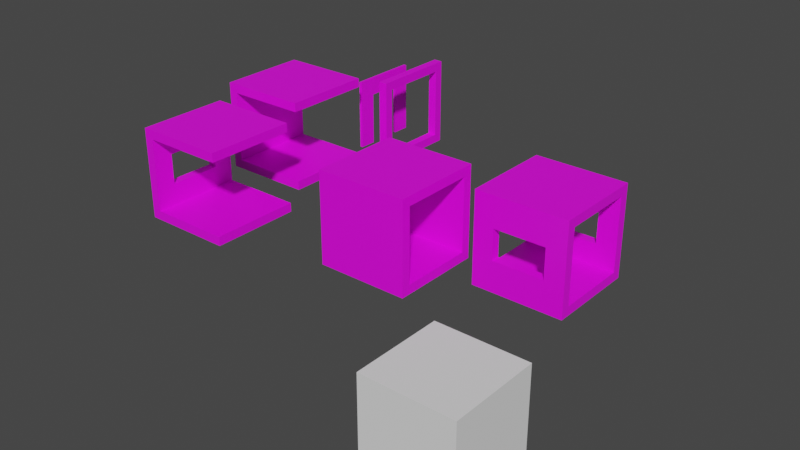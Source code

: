 # Source: TheOuterLevel.blend  (saved by Blender 3.4.6; exported with 4.5.12 LTS)
import bpy
from mathutils import Matrix  # noqa: F401  (used for matrix-valued properties, if any)

bpy.ops.wm.read_factory_settings(use_empty=True)
scene = bpy.context.scene
scene.name = 'Scene'

# ---- collections
col_base = bpy.data.collections.new('_Base'); scene.collection.children.link(col_base)
col_bearingdoorframe = bpy.data.collections.new('BearingDoorFrame'); scene.collection.children.link(col_bearingdoorframe)
col_3x3_pass = bpy.data.collections.new('3x3_Pass'); scene.collection.children.link(col_3x3_pass)
col_3x3_3pass = bpy.data.collections.new('3x3_3Pass'); scene.collection.children.link(col_3x3_3pass)
col_3x3_3passwithwindow = bpy.data.collections.new('3x3_3PassWithWindow'); scene.collection.children.link(col_3x3_3passwithwindow)
col_3x3_bearing = bpy.data.collections.new('3x3_Bearing'); scene.collection.children.link(col_3x3_bearing)
col_3x3_passwith2windows = bpy.data.collections.new('3x3_PassWith2Windows'); scene.collection.children.link(col_3x3_passwith2windows)

# ---- images (referenced by path relative to the original .blend; pixels are not part of the script)
import os
ASSET_DIR = os.environ.get("B2B_ASSET_DIR", "")  # directory of the original .blend (textures are referenced by path, not embedded)
HERE = os.path.dirname(os.path.abspath(__file__))  # packed textures are extracted next to this script under _unpacked/

def load_image(name, relpath, width, height, colorspace="sRGB"):
    """Load a texture the original file referenced (path relative to the .blend, or extracted next to this script)."""
    p = next((c for c in (os.path.join(HERE, relpath), os.path.join(ASSET_DIR, relpath)) if relpath and os.path.exists(c)), "")
    if p:
        img = bpy.data.images.load(p, check_existing=True)
        img.name = name
    else:  # same state as the original file: an image datablock whose file is absent (Cycles renders it pink)
        img = bpy.data.images.new(name, width, height)
        img.source = "FILE"
        img.filepath = "//" + (relpath or name)
    img.colorspace_settings.name = colorspace
    return img
img_9nfczbjtet_jpg = load_image('9NFczBJteT.jpg', '9NFczBJteT.jpg', 1024, 1024, 'sRGB')
img_1wh3vs3lfs_jpg = load_image('1wh3Vs3lFs.jpg', '1wh3Vs3lFs.jpg', 1024, 1024, 'sRGB')
img_wln69sd93y_jpg = load_image('wLN69Sd93Y.jpg', 'wLN69Sd93Y.jpg', 1024, 1024, 'sRGB')

# ---- materials (node trees are filled in below, after node groups)
mat_metal2 = bpy.data.materials.new('Metal2')
mat_metal2.use_transparent_shadow = False
mat_metal = bpy.data.materials.new('Metal')
mat_metal.alpha_threshold = 0.0
mat_metal.use_transparent_shadow = False
mat_metal.roughness = 0.5
mat_metal.line_color = (0.0, 0.0, 0.0, 1.0)
mat_metal3 = bpy.data.materials.new('Metal3')
mat_metal3.use_transparent_shadow = False

# ---- material node trees
mat_metal2.use_nodes = True; mat_metal2.node_tree.nodes.clear()
_N = mat_metal2.node_tree.nodes; _L = mat_metal2.node_tree.links
n0 = _N.new('ShaderNodeBsdfPrincipled'); n0.name = 'Principled BSDF'; n0.location = (10, 300)
n0.distribution = 'GGX'
n0.subsurface_method = 'RANDOM_WALK_SKIN'
n0.inputs[3].default_value = 1.45
n0.inputs[27].default_value = (0.0, 0.0, 0.0, 1.0)
n0.inputs[28].default_value = 1.0
n1 = _N.new('ShaderNodeOutputMaterial'); n1.name = 'Material Output'; n1.location = (300, 300)
n2 = _N.new('ShaderNodeTexImage'); n2.name = 'Image Texture'; n2.location = (-190, 275)
n2.image = img_9nfczbjtet_jpg
_L.new(n0.outputs[0], n1.inputs[0])
_L.new(n2.outputs[0], n0.inputs[0])
n1.is_active_output = True
mat_metal.use_nodes = True; mat_metal.node_tree.nodes.clear()
_N = mat_metal.node_tree.nodes; _L = mat_metal.node_tree.links
n0 = _N.new('ShaderNodeOutputMaterial'); n0.name = 'Material Output'; n0.location = (300, 300)
n1 = _N.new('ShaderNodeBsdfPrincipled'); n1.name = 'Principled BSDF'; n1.location = (10, 300)
n1.distribution = 'GGX'
n1.subsurface_method = 'RANDOM_WALK_SKIN'
n1.inputs[3].default_value = 1.45
n1.inputs[27].default_value = (0.0, 0.0, 0.0, 1.0)
n1.inputs[28].default_value = 1.0
n2 = _N.new('ShaderNodeTexImage'); n2.name = 'Image Texture'; n2.location = (-280, 275)
n2.image = img_1wh3vs3lfs_jpg
_L.new(n1.outputs[0], n0.inputs[0])
_L.new(n2.outputs[0], n1.inputs[0])
n0.is_active_output = True
mat_metal3.use_nodes = True; mat_metal3.node_tree.nodes.clear()
_N = mat_metal3.node_tree.nodes; _L = mat_metal3.node_tree.links
n0 = _N.new('ShaderNodeBsdfPrincipled'); n0.name = 'Principled BSDF'; n0.location = (10, 300)
n0.distribution = 'GGX'
n0.subsurface_method = 'RANDOM_WALK_SKIN'
n0.inputs[3].default_value = 1.45
n0.inputs[27].default_value = (0.0, 0.0, 0.0, 1.0)
n0.inputs[28].default_value = 1.0
n1 = _N.new('ShaderNodeOutputMaterial'); n1.name = 'Material Output'; n1.location = (300, 300)
n2 = _N.new('ShaderNodeTexImage'); n2.name = 'Image Texture'; n2.location = (-280, 275)
n2.image = img_wln69sd93y_jpg
_L.new(n0.outputs[0], n1.inputs[0])
_L.new(n2.outputs[0], n0.inputs[0])
n1.is_active_output = True

# ---- world
world_world = bpy.data.worlds.new('World'); scene.world = world_world
world_world.use_nodes = True; world_world.node_tree.nodes.clear()
_N = world_world.node_tree.nodes; _L = world_world.node_tree.links
n0 = _N.new('ShaderNodeOutputWorld'); n0.name = 'World Output'; n0.location = (300, 300)
n1 = _N.new('ShaderNodeBackground'); n1.name = 'Background'; n1.location = (10, 300)
n1.inputs[0].default_value = (0.05088, 0.05088, 0.05088, 1.0)
_L.new(n1.outputs[0], n0.inputs[0])
n0.is_active_output = True
world_world.color = (0.05088, 0.05088, 0.05088)
world_world.use_sun_shadow = False
world_world.sun_shadow_jitter_overblur = 0.0

# ---- meshes
me_cube_011 = bpy.data.meshes.new('Cube.011')
me_cube_011.from_pydata([(-1.5, -1.502, -1.5), (-1.5, -1.502, 1.5), (-1.5, 1.502, -1.5), (-1.5, 1.502, 1.5), (1.5, -1.502, -1.5), (1.5, -1.502, 1.5), (1.5, 1.502, -1.5), (1.5, 1.502, 1.5)], [], [(0, 1, 3, 2), (2, 3, 7, 6), (6, 7, 5, 4), (4, 5, 1, 0), (2, 6, 4, 0), (7, 3, 1, 5)])
_uv = me_cube_011.uv_layers.new(name='UVMap')
_uv.uv.foreach_set('vector', [0.375, 0.0, 0.625, 0.0, 0.625, 0.25, 0.375, 0.25, 0.375, 0.25, 0.625, 0.25, 0.625, 0.5, 0.375, 0.5, 0.375, 0.5, 0.625, 0.5, 0.625, 0.75, 0.375, 0.75, 0.375, 0.75, 0.625, 0.75, 0.625, 1.0, 0.375, 1.0, 0.125, 0.5, 0.375, 0.5, 0.375, 0.75, 0.125, 0.75, 0.625, 0.5, 0.875, 0.5, 0.875, 0.75, 0.625, 0.75])
me_cube_011.update()
me_cube_015 = bpy.data.meshes.new('Cube.015')
me_cube_015.from_pydata([(0.0, -1.202, -1.202), (0.0, -1.202, 1.202), (0.0, 1.202, -1.202), (0.0, 1.202, 1.202), (0.0, 1.202, 0.5984), (0.0, -1.202, 0.5984), (0.0, -0.6013, -1.202), (0.0, 0.6013, -1.202), (0.0, 0.6013, 1.202), (0.0, -0.6013, 1.202), (0.0, 0.6013, 0.5984), (0.0, -0.6013, 0.5984)], [], [(0, 5, 11, 6), (10, 8, 3, 4), (5, 1, 9, 11), (8, 10, 11, 9), (7, 10, 4, 2)])
_uv = me_cube_015.uv_layers.new(name='UVMap')
_uv.uv.foreach_set('vector', [0.375, 0.0, 0.5623, 0.0, 0.5623, 0.06245, 0.375, 0.06245, 0.5623, 0.1876, 0.625, 0.1876, 0.625, 0.25, 0.5623, 0.25, 0.5623, 0.0, 0.625, 0.0, 0.625, 0.06245, 0.5623, 0.06245, 0.625, 0.1876, 0.5623, 0.1876, 0.5623, 0.06245, 0.625, 0.06245, 0.375, 0.1876, 0.5623, 0.1876, 0.5623, 0.25, 0.375, 0.25])
me_cube_015.materials.append(mat_metal2)
me_cube_015.update()
me_cube_012 = bpy.data.meshes.new('Cube.012')
me_cube_012.from_pydata([(-1.5, -1.502, -1.5), (-1.5, -1.502, 1.5), (-1.5, 1.502, -1.5), (-1.5, 1.502, 1.5), (1.5, -1.502, -1.5), (1.5, -1.502, 1.5), (1.5, 1.502, -1.5), (1.5, 1.502, 1.5)], [], [(2, 3, 7, 6), (4, 5, 1, 0), (2, 6, 4, 0), (7, 3, 1, 5)])
_uv = me_cube_012.uv_layers.new(name='UVMap')
_uv.uv.foreach_set('vector', [0.375, 0.25, 0.625, 0.25, 0.625, 0.5, 0.375, 0.5, 0.375, 0.75, 0.625, 0.75, 0.625, 1.0, 0.375, 1.0, 0.125, 0.5, 0.375, 0.5, 0.375, 0.75, 0.125, 0.75, 0.625, 0.5, 0.875, 0.5, 0.875, 0.75, 0.625, 0.75])
me_cube_012.materials.append(mat_metal)
me_cube_012.update()
me_cube_013 = bpy.data.meshes.new('Cube.013')
me_cube_013.from_pydata([(-1.5, -1.502, -1.5), (-1.5, -1.502, 1.5), (-1.5, 1.502, -1.5), (-1.5, 1.502, 1.5), (1.5, -1.502, -1.5), (1.5, -1.502, 1.5), (1.5, 1.502, -1.5), (1.5, 1.502, 1.5)], [], [(0, 1, 3, 2), (2, 6, 4, 0), (7, 3, 1, 5)])
_uv = me_cube_013.uv_layers.new(name='UVMap')
_uv.uv.foreach_set('vector', [0.375, 0.0, 0.625, 0.0, 0.625, 0.25, 0.375, 0.25, 0.125, 0.5, 0.375, 0.5, 0.375, 0.75, 0.125, 0.75, 0.625, 0.5, 0.875, 0.5, 0.875, 0.75, 0.625, 0.75])
me_cube_013.materials.append(mat_metal)
me_cube_013.update()
me_cube_014 = bpy.data.meshes.new('Cube.014')
me_cube_014.from_pydata([(-1.0, -1.502, -1.5), (-1.0, -1.502, 1.5), (-1.0, 1.502, -1.5), (-1.0, 1.502, 1.5), (2.0, -1.502, -1.5), (2.0, -1.502, 1.5), (2.0, 1.502, -1.5), (2.0, 1.502, 1.5), (-1.0, -1.502, 0.5004), (-1.0, -1.502, -0.5004), (-1.0, 1.502, -0.5004), (-1.0, 1.502, 0.5004), (-1.0, -0.8478, 1.5), (-1.0, 0.8478, 1.5), (-1.0, -0.8478, -1.5), (-1.0, 0.8478, -1.5), (2.0, -0.8478, -1.5), (2.0, 0.8478, -1.5), (2.0, 0.8478, 1.5), (2.0, -0.8478, 1.5), (-1.0, 0.8478, 0.5004), (-1.0, -0.8478, 0.5004), (-1.0, 0.8478, -0.5004), (-1.0, -0.8478, -0.5004)], [], [(8, 21, 23, 9), (15, 22, 10, 2), (8, 1, 12, 21), (0, 9, 23, 14), (19, 12, 1, 5), (20, 11, 10, 22), (20, 13, 3, 11), (14, 16, 4, 0), (2, 6, 17, 15), (13, 20, 21, 12), (12, 19, 18, 13), (16, 14, 15, 17), (22, 15, 14, 23), (7, 3, 13, 18)])
_uv = me_cube_014.uv_layers.new(name='UVMap')
_uv.uv.foreach_set('vector', [0.5417, 0.0, 0.5417, 0.05446, 0.4583, 0.05446, 0.4583, 0.0, 0.375, 0.1955, 0.4583, 0.1955, 0.4583, 0.25, 0.375, 0.25, 0.5417, 0.0, 0.625, 0.0, 0.625, 0.05446, 0.5417, 0.05446, 0.375, 0.0, 0.4583, 0.0, 0.4583, 0.05446, 0.375, 0.05446, 0.625, 0.6955, 0.875, 0.6955, 0.875, 0.75, 0.625, 0.75, 0.5417, 0.1955, 0.5417, 0.25, 0.4583, 0.25, 0.4583, 0.1955, 0.5417, 0.1955, 0.625, 0.1955, 0.625, 0.25, 0.5417, 0.25, 0.125, 0.6955, 0.375, 0.6955, 0.375, 0.75, 0.125, 0.75, 0.125, 0.5, 0.375, 0.5, 0.375, 0.5545, 0.125, 0.5545, 0.625, 0.1955, 0.5417, 0.1955, 0.5417, 0.05446, 0.625, 0.05446, 0.875, 0.6955, 0.625, 0.6955, 0.625, 0.5545, 0.875, 0.5545, 0.375, 0.6955, 0.125, 0.6955, 0.125, 0.5545, 0.375, 0.5545, 0.4583, 0.1955, 0.375, 0.1955, 0.375, 0.05446, 0.4583, 0.05446, 0.625, 0.5, 0.875, 0.5, 0.875, 0.5545, 0.625, 0.5545])
me_cube_014.materials.append(mat_metal)
me_cube_014.update()
me_cube_018 = bpy.data.meshes.new('Cube.018')
me_cube_018.from_pydata([(-5.684e-14, -1.502, -1.502), (-5.684e-14, -1.502, 1.502), (-5.684e-14, 1.502, -1.502), (-5.684e-14, 1.502, 1.502), (-5.684e-14, -1.201, -1.502), (-5.684e-14, 1.201, -1.502), (-5.684e-14, 1.201, 1.502), (-5.684e-14, -1.201, 1.502), (-5.684e-14, -1.502, 1.202), (-5.684e-14, -1.502, -1.202), (-5.684e-14, 1.502, -1.202), (-5.684e-14, 1.502, 1.202), (-5.684e-14, 1.201, 1.202), (-5.684e-14, 1.201, -1.202), (-5.684e-14, -1.201, 1.202), (-5.684e-14, -1.201, -1.202)], [], [(13, 5, 4, 15), (6, 12, 14, 7), (0, 9, 15, 4), (5, 13, 10, 2), (12, 6, 3, 11), (8, 14, 15, 9), (12, 11, 10, 13), (8, 1, 7, 14)])
_uv = me_cube_018.uv_layers.new(name='UVMap')
_uv.uv.foreach_set('vector', [0.4, 0.225, 0.375, 0.225, 0.375, 0.025, 0.4, 0.025, 0.625, 0.225, 0.6, 0.225, 0.6, 0.025, 0.625, 0.025, 0.375, 0.0, 0.4, 0.0, 0.4, 0.025, 0.375, 0.025, 0.375, 0.225, 0.4, 0.225, 0.4, 0.25, 0.375, 0.25, 0.6, 0.225, 0.625, 0.225, 0.625, 0.25, 0.6, 0.25, 0.6, 0.0, 0.6, 0.025, 0.4, 0.025, 0.4, 0.0, 0.6, 0.225, 0.6, 0.25, 0.4, 0.25, 0.4, 0.225, 0.6, 0.0, 0.625, 0.0, 0.625, 0.025, 0.6, 0.025])
me_cube_018.materials.append(mat_metal3)
me_cube_018.update()
me_cube_010 = bpy.data.meshes.new('Cube.010')
me_cube_010.from_pydata([(-1.5, -1.5, -1.5), (-1.5, -1.5, 1.5), (-1.5, 1.5, -1.5), (-1.5, 1.5, 1.5), (1.5, -1.5, -1.5), (1.5, -1.5, 1.5), (1.5, 1.5, -1.5), (1.5, 1.5, 1.5), (-1.5, -1.5, -0.4998), (-1.5, -1.5, 0.4998), (1.5, -1.5, 0.4998), (1.5, -1.5, -0.4998), (0.8488, 1.5, 1.5), (-0.8488, 1.5, 1.5), (-0.8488, 1.5, -1.5), (0.8488, 1.5, -1.5), (0.8488, -1.5, -1.5), (-0.8488, -1.5, -1.5), (0.8488, -1.5, 1.5), (-0.8488, -1.5, 1.5), (-0.8488, -1.5, 0.4998), (0.8488, -1.5, 0.4998), (-0.8488, -1.5, -0.4998), (0.8488, -1.5, -0.4998), (-0.8488, 1.5, -0.5), (-0.8488, 1.5, 0.5), (0.8488, 1.5, 0.5), (0.8488, 1.5, -0.5), (1.5, 1.5, -0.5), (1.5, 1.5, 0.5), (-1.5, 1.5, 0.5), (-1.5, 1.5, -0.5)], [], [(13, 3, 1, 19), (20, 19, 1, 9), (4, 11, 23, 16), (2, 14, 17, 0), (10, 21, 23, 11), (10, 5, 18, 21), (20, 9, 8, 22), (2, 31, 24, 14), (15, 6, 4, 16), (17, 22, 8, 0), (15, 27, 28, 6), (19, 20, 21, 18), (26, 12, 7, 29), (13, 19, 18, 12), (15, 16, 17, 14), (22, 17, 16, 23), (30, 3, 13, 25), (7, 12, 18, 5), (12, 26, 25, 13), (30, 25, 24, 31), (26, 29, 28, 27), (27, 15, 14, 24)])
_uv = me_cube_010.uv_layers.new(name='UVMap')
_uv.uv.foreach_set('vector', [0.8207, 0.5, 0.875, 0.5, 0.875, 0.75, 0.8207, 0.75, 0.5417, 0.9457, 0.625, 0.9457, 0.625, 1.0, 0.5417, 1.0, 0.375, 0.75, 0.4583, 0.75, 0.4583, 0.8043, 0.375, 0.8043, 0.125, 0.5, 0.1793, 0.5, 0.1793, 0.75, 0.125, 0.75, 0.5417, 0.75, 0.5417, 0.8043, 0.4583, 0.8043, 0.4583, 0.75, 0.5417, 0.75, 0.625, 0.75, 0.625, 0.8043, 0.5417, 0.8043, 0.5417, 0.9457, 0.5417, 1.0, 0.4583, 1.0, 0.4583, 0.9457, 0.375, 0.25, 0.4583, 0.25, 0.4583, 0.3043, 0.375, 0.3043, 0.3207, 0.5, 0.375, 0.5, 0.375, 0.75, 0.3207, 0.75, 0.375, 0.9457, 0.4583, 0.9457, 0.4583, 1.0, 0.375, 1.0, 0.375, 0.4457, 0.4583, 0.4457, 0.4583, 0.5, 0.375, 0.5, 0.625, 0.9457, 0.5417, 0.9457, 0.5417, 0.8043, 0.625, 0.8043, 0.5417, 0.4457, 0.625, 0.4457, 0.625, 0.5, 0.5417, 0.5, 0.8207, 0.5, 0.8207, 0.75, 0.6793, 0.75, 0.6793, 0.5, 0.3207, 0.5, 0.3207, 0.75, 0.1793, 0.75, 0.1793, 0.5, 0.4583, 0.9457, 0.375, 0.9457, 0.375, 0.8043, 0.4583, 0.8043, 0.5417, 0.25, 0.625, 0.25, 0.625, 0.3043, 0.5417, 0.3043, 0.625, 0.5, 0.6793, 0.5, 0.6793, 0.75, 0.625, 0.75, 0.625, 0.4457, 0.5417, 0.4457, 0.5417, 0.3043, 0.625, 0.3043, 0.5417, 0.25, 0.5417, 0.3043, 0.4583, 0.3043, 0.4583, 0.25, 0.5417, 0.4457, 0.5417, 0.5, 0.4583, 0.5, 0.4583, 0.4457, 0.4583, 0.4457, 0.375, 0.4457, 0.375, 0.3043, 0.4583, 0.3043])
me_cube_010.materials.append(mat_metal)
me_cube_010.update()

# ---- objects
ob_3x3 = bpy.data.objects.new('3x3', me_cube_011)
ob_bearingdoorframe = bpy.data.objects.new('BearingDoorFrame', me_cube_015)
ob_3x3_pass = bpy.data.objects.new('3x3_Pass', me_cube_012)
ob_3x3_3pass = bpy.data.objects.new('3x3_3Pass', me_cube_013)
ob_3x3_3passwithwindow = bpy.data.objects.new('3x3_3PassWithWindow', me_cube_014)
ob_bearing = bpy.data.objects.new('Bearing', me_cube_018)
ob_3x3_passwith2windows = bpy.data.objects.new('3x3_PassWith2Windows', me_cube_010)

# ---- transforms, parenting, visibility, modifiers, constraints
ob_3x3.location = (-2.727, 2.897, 1.773)
ob_bearingdoorframe.location = (-13.64, 13.33, 4.239)
_m = ob_bearingdoorframe.modifiers.new('Solidify', 'SOLIDIFY')
_m.thickness = 0.1
_m.use_even_offset = True
ob_3x3_pass.location = (-7.505, 6.755, 4.361)
_m = ob_3x3_pass.modifiers.new('Solidify', 'SOLIDIFY')
_m.thickness = 0.3
_m.use_even_offset = True
ob_3x3_3pass.location = (-14.33, 9.694, 4.512)
_m = ob_3x3_3pass.modifiers.new('Solidify', 'SOLIDIFY')
_m.thickness = 0.3
_m.use_even_offset = True
ob_3x3_3passwithwindow.location = (-14.1, 5.592, 4.377)
_m = ob_3x3_3passwithwindow.modifiers.new('Solidify', 'SOLIDIFY')
_m.thickness = 0.3
_m.use_even_offset = True
ob_bearing.location = (-12.58, 13.46, 4.239)
_m = ob_bearing.modifiers.new('Solidify', 'SOLIDIFY')
_m.thickness = 0.3
_m.use_even_offset = True
ob_3x3_passwith2windows.location = (-3.754, 8.929, 4.113)
_m = ob_3x3_passwith2windows.modifiers.new('Solidify', 'SOLIDIFY')
_m.thickness = 0.3
_m.use_even_offset = True

# ---- collection membership
col_base.objects.link(ob_3x3)
col_bearingdoorframe.objects.link(ob_bearingdoorframe)
col_3x3_pass.objects.link(ob_3x3_pass)
col_3x3_3pass.objects.link(ob_3x3_3pass)
col_3x3_3passwithwindow.objects.link(ob_3x3_3passwithwindow)
col_3x3_bearing.objects.link(ob_bearing)
col_3x3_passwith2windows.objects.link(ob_3x3_passwith2windows)

# ---- scene / render settings (as saved in the file)
scene.frame_start = 1; scene.frame_end = 250; scene.frame_set(1)
scene.render.engine = 'BLENDER_EEVEE_NEXT'
scene.cycles.sampling_pattern = 'TABULATED_SOBOL'
scene.cycles.use_light_tree = False
scene.view_settings.view_transform = 'Filmic'
bpy.context.view_layer.update()

# ---- added for rendering (the .blend has no active camera and no usable light): camera, sun
cam_auto = bpy.data.cameras.new('AutoCamera')
cam_auto.lens = 50.0
cam_auto.sensor_width = 36.0
cam_auto.clip_end = 1000.0
ob_auto_camera = bpy.data.objects.new('AutoCamera', cam_auto)
scene.collection.objects.link(ob_auto_camera)
ob_auto_camera.location = (10.6625, -14.8529, 18.4957)
ob_auto_camera.rotation_euler = (1.09748, -7.21219e-08, 0.694738)
scene.camera = ob_auto_camera
light_auto_sun = bpy.data.lights.new('AutoSun', 'SUN')
light_auto_sun.energy = 3.0
light_auto_sun.angle = 0.0523599
ob_auto_sun = bpy.data.objects.new('AutoSun', light_auto_sun)
scene.collection.objects.link(ob_auto_sun)
ob_auto_sun.rotation_euler = (0.872665, 0.174533, 0.523599)
bpy.context.view_layer.update()
